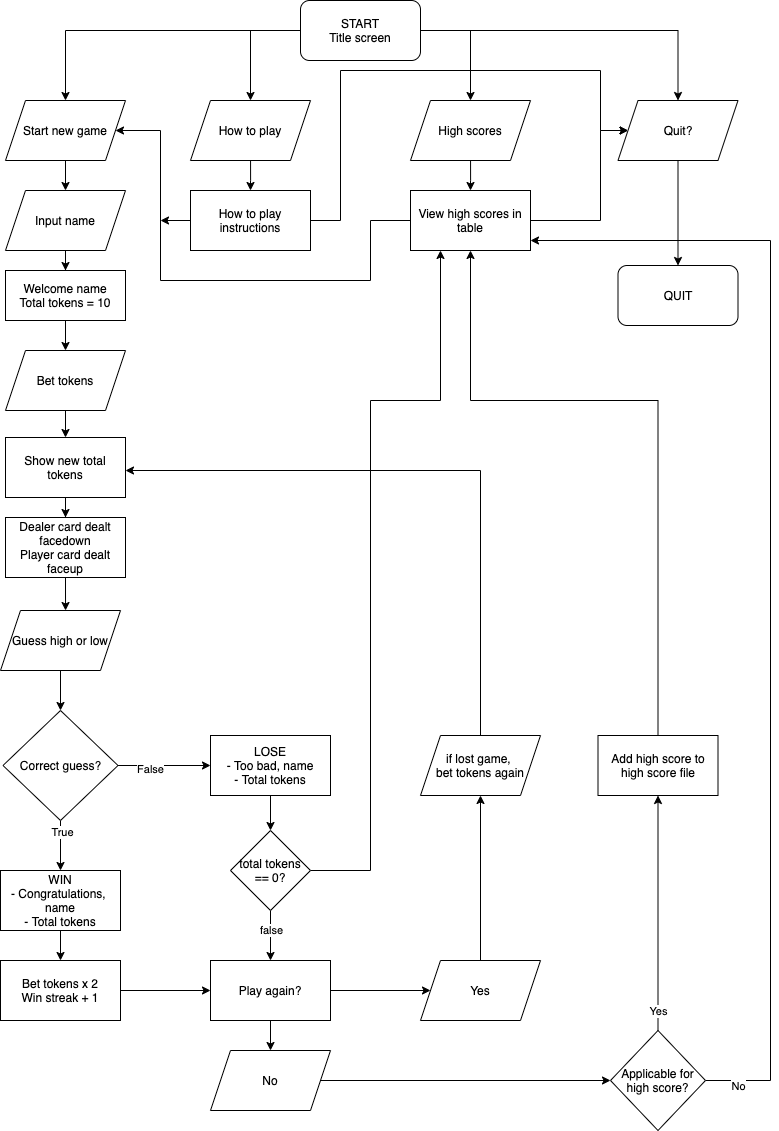

The diagram above was exported from draw.io. Its source (the exported page's mxGraphModel, read from the mxfile embedded in the PNG):
<mxGraphModel dx="1538" dy="762" grid="1" gridSize="10" guides="1" tooltips="1" connect="1" arrows="1" fold="1" page="1" pageScale="1" pageWidth="827" pageHeight="1169" math="0" shadow="0">
  <root>
    <mxCell id="0" />
    <mxCell id="1" parent="0" />
    <mxCell id="Wm4ZTzPNNJLvwEAxNzRz-3" value="" style="edgeStyle=orthogonalEdgeStyle;rounded=0;orthogonalLoop=1;jettySize=auto;html=1;exitX=0.5;exitY=1;exitDx=0;exitDy=0;" parent="1" source="Wm4ZTzPNNJLvwEAxNzRz-1" edge="1">
      <mxGeometry relative="1" as="geometry">
        <mxPoint x="284.8571428571431" y="90" as="sourcePoint" />
        <mxPoint x="105" y="120" as="targetPoint" />
        <Array as="points">
          <mxPoint x="400" y="50" />
          <mxPoint x="105" y="50" />
        </Array>
      </mxGeometry>
    </mxCell>
    <mxCell id="Wm4ZTzPNNJLvwEAxNzRz-5" value="" style="edgeStyle=orthogonalEdgeStyle;rounded=0;orthogonalLoop=1;jettySize=auto;html=1;entryX=0.5;entryY=0;entryDx=0;entryDy=0;" parent="1" source="Wm4ZTzPNNJLvwEAxNzRz-1" target="Wm4ZTzPNNJLvwEAxNzRz-84" edge="1">
      <mxGeometry relative="1" as="geometry">
        <mxPoint x="730" y="120" as="targetPoint" />
        <Array as="points">
          <mxPoint x="510" y="50" />
        </Array>
      </mxGeometry>
    </mxCell>
    <mxCell id="Wm4ZTzPNNJLvwEAxNzRz-7" value="" style="edgeStyle=orthogonalEdgeStyle;rounded=0;orthogonalLoop=1;jettySize=auto;html=1;entryX=0.5;entryY=0;entryDx=0;entryDy=0;" parent="1" source="Wm4ZTzPNNJLvwEAxNzRz-1" target="Wm4ZTzPNNJLvwEAxNzRz-83" edge="1">
      <mxGeometry relative="1" as="geometry">
        <mxPoint x="400" y="120" as="targetPoint" />
        <Array as="points">
          <mxPoint x="290" y="50" />
        </Array>
      </mxGeometry>
    </mxCell>
    <mxCell id="yyKWHRfljPTzFGI1b1UE-1" style="edgeStyle=orthogonalEdgeStyle;rounded=0;orthogonalLoop=1;jettySize=auto;html=1;entryX=0.5;entryY=0;entryDx=0;entryDy=0;" parent="1" source="Wm4ZTzPNNJLvwEAxNzRz-1" target="Wm4ZTzPNNJLvwEAxNzRz-102" edge="1">
      <mxGeometry relative="1" as="geometry">
        <Array as="points">
          <mxPoint x="718" y="50" />
        </Array>
      </mxGeometry>
    </mxCell>
    <mxCell id="Wm4ZTzPNNJLvwEAxNzRz-1" value="START&lt;br&gt;Title screen" style="rounded=1;whiteSpace=wrap;html=1;" parent="1" vertex="1">
      <mxGeometry x="340" y="20" width="120" height="60" as="geometry" />
    </mxCell>
    <mxCell id="Wm4ZTzPNNJLvwEAxNzRz-11" value="" style="edgeStyle=orthogonalEdgeStyle;rounded=0;orthogonalLoop=1;jettySize=auto;html=1;" parent="1" edge="1">
      <mxGeometry relative="1" as="geometry">
        <mxPoint x="105" y="180" as="sourcePoint" />
        <mxPoint x="105" y="210" as="targetPoint" />
      </mxGeometry>
    </mxCell>
    <mxCell id="Wm4ZTzPNNJLvwEAxNzRz-29" value="" style="edgeStyle=orthogonalEdgeStyle;rounded=0;orthogonalLoop=1;jettySize=auto;html=1;" parent="1" target="Wm4ZTzPNNJLvwEAxNzRz-28" edge="1">
      <mxGeometry relative="1" as="geometry">
        <mxPoint x="290.0588235294117" y="180" as="sourcePoint" />
      </mxGeometry>
    </mxCell>
    <mxCell id="Wm4ZTzPNNJLvwEAxNzRz-31" value="" style="edgeStyle=orthogonalEdgeStyle;rounded=0;orthogonalLoop=1;jettySize=auto;html=1;" parent="1" target="Wm4ZTzPNNJLvwEAxNzRz-30" edge="1">
      <mxGeometry relative="1" as="geometry">
        <mxPoint x="510.0588235294117" y="180" as="sourcePoint" />
      </mxGeometry>
    </mxCell>
    <mxCell id="Wm4ZTzPNNJLvwEAxNzRz-25" value="" style="edgeStyle=orthogonalEdgeStyle;rounded=0;orthogonalLoop=1;jettySize=auto;html=1;entryX=0.542;entryY=0;entryDx=0;entryDy=0;entryPerimeter=0;" parent="1" source="Wm4ZTzPNNJLvwEAxNzRz-17" target="Wm4ZTzPNNJLvwEAxNzRz-27" edge="1">
      <mxGeometry relative="1" as="geometry">
        <mxPoint x="105" y="660" as="targetPoint" />
      </mxGeometry>
    </mxCell>
    <mxCell id="Wm4ZTzPNNJLvwEAxNzRz-17" value="Dealer card dealt facedown&lt;br&gt;Player card dealt faceup" style="whiteSpace=wrap;html=1;rounded=0;" parent="1" vertex="1">
      <mxGeometry x="45" y="537" width="120" height="60" as="geometry" />
    </mxCell>
    <mxCell id="Wm4ZTzPNNJLvwEAxNzRz-53" style="edgeStyle=orthogonalEdgeStyle;rounded=0;orthogonalLoop=1;jettySize=auto;html=1;entryX=0.5;entryY=0;entryDx=0;entryDy=0;" parent="1" source="Wm4ZTzPNNJLvwEAxNzRz-26" target="Wm4ZTzPNNJLvwEAxNzRz-52" edge="1">
      <mxGeometry relative="1" as="geometry" />
    </mxCell>
    <mxCell id="Wm4ZTzPNNJLvwEAxNzRz-26" value="Bet tokens" style="shape=parallelogram;perimeter=parallelogramPerimeter;whiteSpace=wrap;html=1;fixedSize=1;" parent="1" vertex="1">
      <mxGeometry x="45" y="370" width="120" height="60" as="geometry" />
    </mxCell>
    <mxCell id="Wm4ZTzPNNJLvwEAxNzRz-41" value="" style="edgeStyle=orthogonalEdgeStyle;rounded=0;orthogonalLoop=1;jettySize=auto;html=1;" parent="1" source="Wm4ZTzPNNJLvwEAxNzRz-27" target="Wm4ZTzPNNJLvwEAxNzRz-40" edge="1">
      <mxGeometry relative="1" as="geometry" />
    </mxCell>
    <mxCell id="Wm4ZTzPNNJLvwEAxNzRz-27" value="Guess high or low" style="shape=parallelogram;perimeter=parallelogramPerimeter;whiteSpace=wrap;html=1;fixedSize=1;" parent="1" vertex="1">
      <mxGeometry x="40" y="630" width="120" height="60" as="geometry" />
    </mxCell>
    <mxCell id="9etCmKJGLPjowf105_Fv-6" style="edgeStyle=orthogonalEdgeStyle;rounded=0;orthogonalLoop=1;jettySize=auto;html=1;" parent="1" source="Wm4ZTzPNNJLvwEAxNzRz-28" edge="1">
      <mxGeometry relative="1" as="geometry">
        <mxPoint x="200" y="240" as="targetPoint" />
      </mxGeometry>
    </mxCell>
    <mxCell id="WOtj0KwNAehe3SobsnUf-1" style="edgeStyle=orthogonalEdgeStyle;rounded=0;orthogonalLoop=1;jettySize=auto;html=1;entryX=0;entryY=0.5;entryDx=0;entryDy=0;" edge="1" parent="1" source="Wm4ZTzPNNJLvwEAxNzRz-28" target="Wm4ZTzPNNJLvwEAxNzRz-102">
      <mxGeometry relative="1" as="geometry">
        <Array as="points">
          <mxPoint x="380" y="240" />
          <mxPoint x="380" y="90" />
          <mxPoint x="640" y="90" />
          <mxPoint x="640" y="150" />
        </Array>
      </mxGeometry>
    </mxCell>
    <mxCell id="Wm4ZTzPNNJLvwEAxNzRz-28" value="How to play instructions" style="whiteSpace=wrap;html=1;rounded=0;" parent="1" vertex="1">
      <mxGeometry x="230" y="210" width="120" height="60" as="geometry" />
    </mxCell>
    <mxCell id="9etCmKJGLPjowf105_Fv-9" style="edgeStyle=orthogonalEdgeStyle;rounded=0;orthogonalLoop=1;jettySize=auto;html=1;entryX=1;entryY=0.5;entryDx=0;entryDy=0;" parent="1" source="Wm4ZTzPNNJLvwEAxNzRz-30" target="Wm4ZTzPNNJLvwEAxNzRz-81" edge="1">
      <mxGeometry relative="1" as="geometry">
        <Array as="points">
          <mxPoint x="410" y="240" />
          <mxPoint x="410" y="300" />
          <mxPoint x="200" y="300" />
          <mxPoint x="200" y="150" />
        </Array>
      </mxGeometry>
    </mxCell>
    <mxCell id="WOtj0KwNAehe3SobsnUf-3" style="edgeStyle=orthogonalEdgeStyle;rounded=0;orthogonalLoop=1;jettySize=auto;html=1;entryX=0;entryY=0.5;entryDx=0;entryDy=0;" edge="1" parent="1" source="Wm4ZTzPNNJLvwEAxNzRz-30" target="Wm4ZTzPNNJLvwEAxNzRz-102">
      <mxGeometry relative="1" as="geometry">
        <Array as="points">
          <mxPoint x="640" y="240" />
          <mxPoint x="640" y="150" />
        </Array>
      </mxGeometry>
    </mxCell>
    <mxCell id="Wm4ZTzPNNJLvwEAxNzRz-30" value="View high scores in table" style="whiteSpace=wrap;html=1;rounded=0;" parent="1" vertex="1">
      <mxGeometry x="450" y="210" width="120" height="60" as="geometry" />
    </mxCell>
    <mxCell id="Wm4ZTzPNNJLvwEAxNzRz-36" value="" style="edgeStyle=orthogonalEdgeStyle;rounded=0;orthogonalLoop=1;jettySize=auto;html=1;" parent="1" source="Wm4ZTzPNNJLvwEAxNzRz-32" target="Wm4ZTzPNNJLvwEAxNzRz-35" edge="1">
      <mxGeometry relative="1" as="geometry" />
    </mxCell>
    <mxCell id="Wm4ZTzPNNJLvwEAxNzRz-32" value="Input name" style="shape=parallelogram;perimeter=parallelogramPerimeter;whiteSpace=wrap;html=1;fixedSize=1;" parent="1" vertex="1">
      <mxGeometry x="45" y="210" width="120" height="60" as="geometry" />
    </mxCell>
    <mxCell id="Wm4ZTzPNNJLvwEAxNzRz-76" style="edgeStyle=orthogonalEdgeStyle;rounded=0;orthogonalLoop=1;jettySize=auto;html=1;entryX=0.5;entryY=0;entryDx=0;entryDy=0;" parent="1" source="Wm4ZTzPNNJLvwEAxNzRz-35" edge="1">
      <mxGeometry relative="1" as="geometry">
        <mxPoint x="105" y="370" as="targetPoint" />
      </mxGeometry>
    </mxCell>
    <mxCell id="Wm4ZTzPNNJLvwEAxNzRz-35" value="Welcome name&lt;br&gt;Total tokens = 10" style="rounded=0;whiteSpace=wrap;html=1;" parent="1" vertex="1">
      <mxGeometry x="45" y="290" width="120" height="50" as="geometry" />
    </mxCell>
    <mxCell id="Wm4ZTzPNNJLvwEAxNzRz-43" value="" style="edgeStyle=orthogonalEdgeStyle;rounded=0;orthogonalLoop=1;jettySize=auto;html=1;" parent="1" source="Wm4ZTzPNNJLvwEAxNzRz-40" target="Wm4ZTzPNNJLvwEAxNzRz-42" edge="1">
      <mxGeometry relative="1" as="geometry" />
    </mxCell>
    <mxCell id="Wm4ZTzPNNJLvwEAxNzRz-80" value="True" style="edgeLabel;html=1;align=center;verticalAlign=middle;resizable=0;points=[];" parent="Wm4ZTzPNNJLvwEAxNzRz-43" vertex="1" connectable="0">
      <mxGeometry x="-0.5793" y="1" relative="1" as="geometry">
        <mxPoint as="offset" />
      </mxGeometry>
    </mxCell>
    <mxCell id="Wm4ZTzPNNJLvwEAxNzRz-45" value="" style="edgeStyle=orthogonalEdgeStyle;rounded=0;orthogonalLoop=1;jettySize=auto;html=1;" parent="1" source="Wm4ZTzPNNJLvwEAxNzRz-40" target="Wm4ZTzPNNJLvwEAxNzRz-44" edge="1">
      <mxGeometry relative="1" as="geometry" />
    </mxCell>
    <mxCell id="Wm4ZTzPNNJLvwEAxNzRz-79" value="False" style="edgeLabel;html=1;align=center;verticalAlign=middle;resizable=0;points=[];" parent="Wm4ZTzPNNJLvwEAxNzRz-45" vertex="1" connectable="0">
      <mxGeometry x="-0.3046" y="-3" relative="1" as="geometry">
        <mxPoint as="offset" />
      </mxGeometry>
    </mxCell>
    <mxCell id="Wm4ZTzPNNJLvwEAxNzRz-40" value="Correct guess?" style="rhombus;whiteSpace=wrap;html=1;" parent="1" vertex="1">
      <mxGeometry x="42.5" y="730" width="115" height="110" as="geometry" />
    </mxCell>
    <mxCell id="Wm4ZTzPNNJLvwEAxNzRz-51" value="" style="edgeStyle=orthogonalEdgeStyle;rounded=0;orthogonalLoop=1;jettySize=auto;html=1;" parent="1" source="Wm4ZTzPNNJLvwEAxNzRz-42" target="Wm4ZTzPNNJLvwEAxNzRz-50" edge="1">
      <mxGeometry relative="1" as="geometry" />
    </mxCell>
    <mxCell id="Wm4ZTzPNNJLvwEAxNzRz-42" value="WIN&lt;br&gt;- Congratulations,&amp;nbsp;&lt;br&gt;name&lt;br&gt;- Total tokens" style="whiteSpace=wrap;html=1;" parent="1" vertex="1">
      <mxGeometry x="40" y="890" width="120" height="60" as="geometry" />
    </mxCell>
    <mxCell id="yyKWHRfljPTzFGI1b1UE-4" style="edgeStyle=orthogonalEdgeStyle;rounded=0;orthogonalLoop=1;jettySize=auto;html=1;entryX=0.5;entryY=0;entryDx=0;entryDy=0;" parent="1" source="Wm4ZTzPNNJLvwEAxNzRz-44" target="9etCmKJGLPjowf105_Fv-1" edge="1">
      <mxGeometry relative="1" as="geometry">
        <mxPoint x="310" y="860" as="targetPoint" />
      </mxGeometry>
    </mxCell>
    <mxCell id="Wm4ZTzPNNJLvwEAxNzRz-44" value="LOSE&lt;br&gt;- Too bad, name&lt;br&gt;- Total tokens" style="whiteSpace=wrap;html=1;" parent="1" vertex="1">
      <mxGeometry x="250" y="755" width="120" height="60" as="geometry" />
    </mxCell>
    <mxCell id="Wm4ZTzPNNJLvwEAxNzRz-57" value="" style="edgeStyle=orthogonalEdgeStyle;rounded=0;orthogonalLoop=1;jettySize=auto;html=1;entryX=0;entryY=0.5;entryDx=0;entryDy=0;" parent="1" source="Wm4ZTzPNNJLvwEAxNzRz-50" target="yyKWHRfljPTzFGI1b1UE-8" edge="1">
      <mxGeometry relative="1" as="geometry">
        <mxPoint x="230" y="1010" as="targetPoint" />
      </mxGeometry>
    </mxCell>
    <mxCell id="Wm4ZTzPNNJLvwEAxNzRz-50" value="Bet tokens x 2&lt;br&gt;Win streak + 1" style="whiteSpace=wrap;html=1;" parent="1" vertex="1">
      <mxGeometry x="40" y="980" width="120" height="60" as="geometry" />
    </mxCell>
    <mxCell id="Wm4ZTzPNNJLvwEAxNzRz-54" style="edgeStyle=orthogonalEdgeStyle;rounded=0;orthogonalLoop=1;jettySize=auto;html=1;" parent="1" source="Wm4ZTzPNNJLvwEAxNzRz-52" target="Wm4ZTzPNNJLvwEAxNzRz-17" edge="1">
      <mxGeometry relative="1" as="geometry" />
    </mxCell>
    <mxCell id="Wm4ZTzPNNJLvwEAxNzRz-52" value="Show new total tokens" style="rounded=0;whiteSpace=wrap;html=1;" parent="1" vertex="1">
      <mxGeometry x="45" y="457" width="120" height="60" as="geometry" />
    </mxCell>
    <mxCell id="Wm4ZTzPNNJLvwEAxNzRz-69" style="edgeStyle=orthogonalEdgeStyle;rounded=0;orthogonalLoop=1;jettySize=auto;html=1;entryX=0.5;entryY=1;entryDx=0;entryDy=0;" parent="1" source="Wm4ZTzPNNJLvwEAxNzRz-63" target="Wm4ZTzPNNJLvwEAxNzRz-77" edge="1">
      <mxGeometry relative="1" as="geometry">
        <mxPoint x="537.5" y="890" as="targetPoint" />
        <Array as="points">
          <mxPoint x="697.5" y="1100" />
        </Array>
      </mxGeometry>
    </mxCell>
    <mxCell id="Wm4ZTzPNNJLvwEAxNzRz-71" value="Yes" style="edgeLabel;html=1;align=center;verticalAlign=middle;resizable=0;points=[];" parent="Wm4ZTzPNNJLvwEAxNzRz-69" vertex="1" connectable="0">
      <mxGeometry x="-0.9578" relative="1" as="geometry">
        <mxPoint y="-15" as="offset" />
      </mxGeometry>
    </mxCell>
    <mxCell id="yyKWHRfljPTzFGI1b1UE-16" style="edgeStyle=orthogonalEdgeStyle;rounded=0;orthogonalLoop=1;jettySize=auto;html=1;" parent="1" source="Wm4ZTzPNNJLvwEAxNzRz-63" edge="1">
      <mxGeometry relative="1" as="geometry">
        <mxPoint x="570" y="260" as="targetPoint" />
        <Array as="points">
          <mxPoint x="810" y="1100" />
          <mxPoint x="810" y="260" />
          <mxPoint x="570" y="260" />
        </Array>
      </mxGeometry>
    </mxCell>
    <mxCell id="yyKWHRfljPTzFGI1b1UE-17" value="No" style="edgeLabel;html=1;align=center;verticalAlign=middle;resizable=0;points=[];" parent="yyKWHRfljPTzFGI1b1UE-16" vertex="1" connectable="0">
      <mxGeometry x="-0.4992" relative="1" as="geometry">
        <mxPoint x="-32.5" y="227" as="offset" />
      </mxGeometry>
    </mxCell>
    <mxCell id="Wm4ZTzPNNJLvwEAxNzRz-63" value="Applicable for high score?" style="rhombus;whiteSpace=wrap;html=1;" parent="1" vertex="1">
      <mxGeometry x="650" y="1050" width="95" height="100" as="geometry" />
    </mxCell>
    <mxCell id="Wm4ZTzPNNJLvwEAxNzRz-78" style="edgeStyle=orthogonalEdgeStyle;rounded=0;orthogonalLoop=1;jettySize=auto;html=1;entryX=0.5;entryY=1;entryDx=0;entryDy=0;" parent="1" source="Wm4ZTzPNNJLvwEAxNzRz-77" target="Wm4ZTzPNNJLvwEAxNzRz-30" edge="1">
      <mxGeometry relative="1" as="geometry">
        <mxPoint x="730" y="330" as="targetPoint" />
        <Array as="points">
          <mxPoint x="698" y="420" />
          <mxPoint x="510" y="420" />
        </Array>
      </mxGeometry>
    </mxCell>
    <mxCell id="Wm4ZTzPNNJLvwEAxNzRz-77" value="Add high score to high score file" style="rounded=0;whiteSpace=wrap;html=1;" parent="1" vertex="1">
      <mxGeometry x="637.5" y="755" width="120" height="60" as="geometry" />
    </mxCell>
    <mxCell id="Wm4ZTzPNNJLvwEAxNzRz-81" value="Start new game" style="shape=parallelogram;perimeter=parallelogramPerimeter;whiteSpace=wrap;html=1;fixedSize=1;" parent="1" vertex="1">
      <mxGeometry x="45" y="120" width="120" height="60" as="geometry" />
    </mxCell>
    <mxCell id="Wm4ZTzPNNJLvwEAxNzRz-83" value="How to play" style="shape=parallelogram;perimeter=parallelogramPerimeter;whiteSpace=wrap;html=1;fixedSize=1;" parent="1" vertex="1">
      <mxGeometry x="230" y="120" width="120" height="60" as="geometry" />
    </mxCell>
    <mxCell id="Wm4ZTzPNNJLvwEAxNzRz-84" value="High scores" style="shape=parallelogram;perimeter=parallelogramPerimeter;whiteSpace=wrap;html=1;fixedSize=1;" parent="1" vertex="1">
      <mxGeometry x="450" y="120" width="120" height="60" as="geometry" />
    </mxCell>
    <mxCell id="yyKWHRfljPTzFGI1b1UE-15" style="edgeStyle=orthogonalEdgeStyle;rounded=0;orthogonalLoop=1;jettySize=auto;html=1;exitX=0.5;exitY=0;exitDx=0;exitDy=0;" parent="1" source="Wm4ZTzPNNJLvwEAxNzRz-91" edge="1">
      <mxGeometry relative="1" as="geometry">
        <mxPoint x="165" y="490" as="targetPoint" />
        <Array as="points">
          <mxPoint x="520" y="490" />
          <mxPoint x="165" y="490" />
        </Array>
      </mxGeometry>
    </mxCell>
    <mxCell id="Wm4ZTzPNNJLvwEAxNzRz-91" value="&lt;span&gt;if lost game,&amp;nbsp;&lt;br&gt;&lt;/span&gt;&lt;span&gt;bet tokens again&lt;/span&gt;" style="shape=parallelogram;perimeter=parallelogramPerimeter;whiteSpace=wrap;html=1;fixedSize=1;" parent="1" vertex="1">
      <mxGeometry x="460" y="755" width="120" height="60" as="geometry" />
    </mxCell>
    <mxCell id="Wm4ZTzPNNJLvwEAxNzRz-92" value="QUIT" style="rounded=1;whiteSpace=wrap;html=1;" parent="1" vertex="1">
      <mxGeometry x="657.5" y="285" width="120" height="60" as="geometry" />
    </mxCell>
    <mxCell id="Wm4ZTzPNNJLvwEAxNzRz-103" value="" style="edgeStyle=orthogonalEdgeStyle;rounded=0;orthogonalLoop=1;jettySize=auto;html=1;" parent="1" source="Wm4ZTzPNNJLvwEAxNzRz-102" target="Wm4ZTzPNNJLvwEAxNzRz-92" edge="1">
      <mxGeometry relative="1" as="geometry" />
    </mxCell>
    <mxCell id="Wm4ZTzPNNJLvwEAxNzRz-102" value="Quit?" style="shape=parallelogram;perimeter=parallelogramPerimeter;whiteSpace=wrap;html=1;fixedSize=1;" parent="1" vertex="1">
      <mxGeometry x="657.5" y="120" width="120" height="60" as="geometry" />
    </mxCell>
    <mxCell id="yyKWHRfljPTzFGI1b1UE-10" value="" style="edgeStyle=orthogonalEdgeStyle;rounded=0;orthogonalLoop=1;jettySize=auto;html=1;" parent="1" source="yyKWHRfljPTzFGI1b1UE-8" target="yyKWHRfljPTzFGI1b1UE-9" edge="1">
      <mxGeometry relative="1" as="geometry" />
    </mxCell>
    <mxCell id="yyKWHRfljPTzFGI1b1UE-13" style="edgeStyle=orthogonalEdgeStyle;rounded=0;orthogonalLoop=1;jettySize=auto;html=1;entryX=0;entryY=0.5;entryDx=0;entryDy=0;" parent="1" source="yyKWHRfljPTzFGI1b1UE-8" target="yyKWHRfljPTzFGI1b1UE-12" edge="1">
      <mxGeometry relative="1" as="geometry" />
    </mxCell>
    <mxCell id="yyKWHRfljPTzFGI1b1UE-8" value="Play again?" style="rounded=0;whiteSpace=wrap;html=1;" parent="1" vertex="1">
      <mxGeometry x="250" y="980" width="120" height="60" as="geometry" />
    </mxCell>
    <mxCell id="yyKWHRfljPTzFGI1b1UE-11" style="edgeStyle=orthogonalEdgeStyle;rounded=0;orthogonalLoop=1;jettySize=auto;html=1;" parent="1" source="yyKWHRfljPTzFGI1b1UE-9" target="Wm4ZTzPNNJLvwEAxNzRz-63" edge="1">
      <mxGeometry relative="1" as="geometry" />
    </mxCell>
    <mxCell id="yyKWHRfljPTzFGI1b1UE-9" value="No" style="shape=parallelogram;perimeter=parallelogramPerimeter;whiteSpace=wrap;html=1;fixedSize=1;" parent="1" vertex="1">
      <mxGeometry x="250" y="1070" width="120" height="60" as="geometry" />
    </mxCell>
    <mxCell id="yyKWHRfljPTzFGI1b1UE-14" style="edgeStyle=orthogonalEdgeStyle;rounded=0;orthogonalLoop=1;jettySize=auto;html=1;entryX=0.5;entryY=1;entryDx=0;entryDy=0;" parent="1" source="yyKWHRfljPTzFGI1b1UE-12" target="Wm4ZTzPNNJLvwEAxNzRz-91" edge="1">
      <mxGeometry relative="1" as="geometry" />
    </mxCell>
    <mxCell id="yyKWHRfljPTzFGI1b1UE-12" value="Yes" style="shape=parallelogram;perimeter=parallelogramPerimeter;whiteSpace=wrap;html=1;fixedSize=1;" parent="1" vertex="1">
      <mxGeometry x="460" y="980" width="120" height="60" as="geometry" />
    </mxCell>
    <mxCell id="9etCmKJGLPjowf105_Fv-2" style="edgeStyle=orthogonalEdgeStyle;rounded=0;orthogonalLoop=1;jettySize=auto;html=1;entryX=0.5;entryY=0;entryDx=0;entryDy=0;" parent="1" source="9etCmKJGLPjowf105_Fv-1" target="yyKWHRfljPTzFGI1b1UE-8" edge="1">
      <mxGeometry relative="1" as="geometry" />
    </mxCell>
    <mxCell id="9etCmKJGLPjowf105_Fv-3" value="false" style="edgeLabel;html=1;align=center;verticalAlign=middle;resizable=0;points=[];" parent="9etCmKJGLPjowf105_Fv-2" vertex="1" connectable="0">
      <mxGeometry x="-0.24" relative="1" as="geometry">
        <mxPoint as="offset" />
      </mxGeometry>
    </mxCell>
    <mxCell id="9etCmKJGLPjowf105_Fv-4" style="edgeStyle=orthogonalEdgeStyle;rounded=0;orthogonalLoop=1;jettySize=auto;html=1;entryX=0.25;entryY=1;entryDx=0;entryDy=0;" parent="1" source="9etCmKJGLPjowf105_Fv-1" target="Wm4ZTzPNNJLvwEAxNzRz-30" edge="1">
      <mxGeometry relative="1" as="geometry">
        <mxPoint x="480" y="330" as="targetPoint" />
        <Array as="points">
          <mxPoint x="410" y="890" />
          <mxPoint x="410" y="420" />
          <mxPoint x="480" y="420" />
        </Array>
      </mxGeometry>
    </mxCell>
    <mxCell id="9etCmKJGLPjowf105_Fv-1" value="total tokens == 0?" style="rhombus;whiteSpace=wrap;html=1;" parent="1" vertex="1">
      <mxGeometry x="270" y="850" width="80" height="80" as="geometry" />
    </mxCell>
  </root>
</mxGraphModel>